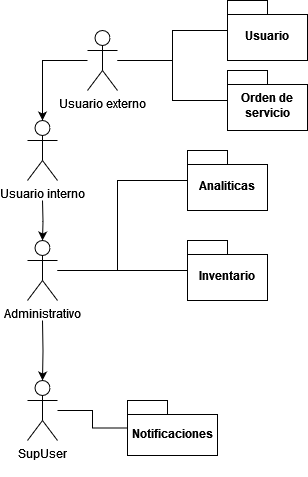

The diagram above was exported from draw.io. Its source (the exported page's mxGraphModel, read from the mxfile embedded in the PNG):
<mxGraphModel dx="1100" dy="600" grid="1" gridSize="10" guides="1" tooltips="1" connect="1" arrows="1" fold="1" page="1" pageScale="1" pageWidth="827" pageHeight="1169" math="0" shadow="0">
  <root>
    <mxCell id="0" />
    <mxCell id="1" parent="0" />
    <mxCell id="ICXlMiuHVqNk1Ce-hxn3-11" style="edgeStyle=orthogonalEdgeStyle;rounded=0;orthogonalLoop=1;jettySize=auto;html=1;endArrow=none;endFill=0;" parent="1" source="xhwS-X9vwfujFrOBuYNA-1" target="ICXlMiuHVqNk1Ce-hxn3-5" edge="1">
      <mxGeometry relative="1" as="geometry" />
    </mxCell>
    <mxCell id="ICXlMiuHVqNk1Ce-hxn3-12" style="edgeStyle=orthogonalEdgeStyle;rounded=0;orthogonalLoop=1;jettySize=auto;html=1;endArrow=none;endFill=0;" parent="1" source="xhwS-X9vwfujFrOBuYNA-1" target="ICXlMiuHVqNk1Ce-hxn3-6" edge="1">
      <mxGeometry relative="1" as="geometry" />
    </mxCell>
    <mxCell id="ICXlMiuHVqNk1Ce-hxn3-14" style="edgeStyle=orthogonalEdgeStyle;rounded=0;orthogonalLoop=1;jettySize=auto;html=1;" parent="1" source="xhwS-X9vwfujFrOBuYNA-1" target="ICXlMiuHVqNk1Ce-hxn3-3" edge="1">
      <mxGeometry relative="1" as="geometry" />
    </mxCell>
    <mxCell id="xhwS-X9vwfujFrOBuYNA-1" value="Usuario externo" style="shape=umlActor;verticalLabelPosition=bottom;verticalAlign=top;html=1;outlineConnect=0;" parent="1" vertex="1">
      <mxGeometry x="160" y="110" width="30" height="60" as="geometry" />
    </mxCell>
    <mxCell id="ICXlMiuHVqNk1Ce-hxn3-13" style="edgeStyle=orthogonalEdgeStyle;rounded=0;orthogonalLoop=1;jettySize=auto;html=1;endArrow=none;endFill=0;" parent="1" source="ICXlMiuHVqNk1Ce-hxn3-1" target="ICXlMiuHVqNk1Ce-hxn3-9" edge="1">
      <mxGeometry relative="1" as="geometry" />
    </mxCell>
    <mxCell id="ICXlMiuHVqNk1Ce-hxn3-1" value="Sup&lt;span style=&quot;background-color: initial;&quot;&gt;User&lt;/span&gt;&lt;div&gt;&lt;div&gt;&lt;br&gt;&lt;/div&gt;&lt;/div&gt;" style="shape=umlActor;verticalLabelPosition=bottom;verticalAlign=top;html=1;outlineConnect=0;" parent="1" vertex="1">
      <mxGeometry x="100" y="460" width="30" height="60" as="geometry" />
    </mxCell>
    <mxCell id="ICXlMiuHVqNk1Ce-hxn3-16" style="edgeStyle=orthogonalEdgeStyle;rounded=0;orthogonalLoop=1;jettySize=auto;html=1;" parent="1" target="ICXlMiuHVqNk1Ce-hxn3-1" edge="1">
      <mxGeometry relative="1" as="geometry">
        <mxPoint x="115" y="400" as="sourcePoint" />
      </mxGeometry>
    </mxCell>
    <mxCell id="ICXlMiuHVqNk1Ce-hxn3-18" style="edgeStyle=orthogonalEdgeStyle;rounded=0;orthogonalLoop=1;jettySize=auto;html=1;endArrow=none;endFill=0;" parent="1" source="ICXlMiuHVqNk1Ce-hxn3-2" target="ICXlMiuHVqNk1Ce-hxn3-8" edge="1">
      <mxGeometry relative="1" as="geometry">
        <Array as="points">
          <mxPoint x="190" y="350" />
          <mxPoint x="190" y="260" />
        </Array>
      </mxGeometry>
    </mxCell>
    <mxCell id="ICXlMiuHVqNk1Ce-hxn3-19" style="edgeStyle=orthogonalEdgeStyle;rounded=0;orthogonalLoop=1;jettySize=auto;html=1;endArrow=none;endFill=0;" parent="1" source="ICXlMiuHVqNk1Ce-hxn3-2" target="ICXlMiuHVqNk1Ce-hxn3-17" edge="1">
      <mxGeometry relative="1" as="geometry" />
    </mxCell>
    <mxCell id="ICXlMiuHVqNk1Ce-hxn3-2" value="Administrativo&lt;div&gt;&lt;br&gt;&lt;/div&gt;" style="shape=umlActor;verticalLabelPosition=bottom;verticalAlign=top;html=1;outlineConnect=0;" parent="1" vertex="1">
      <mxGeometry x="100" y="320" width="30" height="60" as="geometry" />
    </mxCell>
    <mxCell id="ICXlMiuHVqNk1Ce-hxn3-15" style="edgeStyle=orthogonalEdgeStyle;rounded=0;orthogonalLoop=1;jettySize=auto;html=1;" parent="1" target="ICXlMiuHVqNk1Ce-hxn3-2" edge="1">
      <mxGeometry relative="1" as="geometry">
        <mxPoint x="115" y="280" as="sourcePoint" />
      </mxGeometry>
    </mxCell>
    <mxCell id="ICXlMiuHVqNk1Ce-hxn3-3" value="Usuario interno" style="shape=umlActor;verticalLabelPosition=bottom;verticalAlign=top;html=1;outlineConnect=0;" parent="1" vertex="1">
      <mxGeometry x="100" y="200" width="30" height="60" as="geometry" />
    </mxCell>
    <mxCell id="ICXlMiuHVqNk1Ce-hxn3-5" value="Usuario" style="shape=folder;fontStyle=1;spacingTop=10;tabWidth=40;tabHeight=14;tabPosition=left;html=1;whiteSpace=wrap;" parent="1" vertex="1">
      <mxGeometry x="300" y="80" width="80" height="60" as="geometry" />
    </mxCell>
    <mxCell id="ICXlMiuHVqNk1Ce-hxn3-6" value="Orden de servicio" style="shape=folder;fontStyle=1;spacingTop=10;tabWidth=40;tabHeight=14;tabPosition=left;html=1;whiteSpace=wrap;" parent="1" vertex="1">
      <mxGeometry x="300" y="150" width="80" height="60" as="geometry" />
    </mxCell>
    <mxCell id="ICXlMiuHVqNk1Ce-hxn3-8" value="Analiticas" style="shape=folder;fontStyle=1;spacingTop=10;tabWidth=40;tabHeight=14;tabPosition=left;html=1;whiteSpace=wrap;" parent="1" vertex="1">
      <mxGeometry x="260" y="230" width="80" height="60" as="geometry" />
    </mxCell>
    <mxCell id="ICXlMiuHVqNk1Ce-hxn3-9" value="Notificaciones" style="shape=folder;fontStyle=1;spacingTop=10;tabWidth=40;tabHeight=14;tabPosition=left;html=1;whiteSpace=wrap;" parent="1" vertex="1">
      <mxGeometry x="200" y="480" width="90" height="55" as="geometry" />
    </mxCell>
    <mxCell id="ICXlMiuHVqNk1Ce-hxn3-17" value="Inventario" style="shape=folder;fontStyle=1;spacingTop=10;tabWidth=40;tabHeight=14;tabPosition=left;html=1;whiteSpace=wrap;" parent="1" vertex="1">
      <mxGeometry x="260" y="320" width="80" height="60" as="geometry" />
    </mxCell>
  </root>
</mxGraphModel>